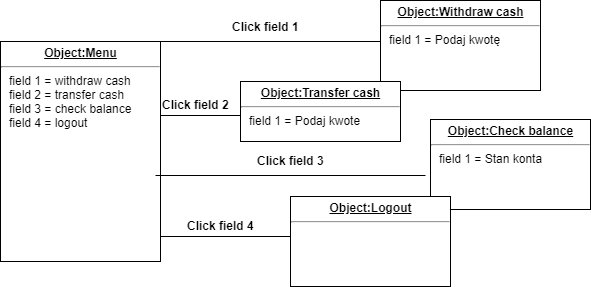

The diagram above was exported from draw.io. Its source (the exported page's mxGraphModel, read from the mxfile embedded in the PNG):
<mxGraphModel dx="1024" dy="387" grid="1" gridSize="10" guides="1" tooltips="1" connect="1" arrows="1" fold="1" page="1" pageScale="1" pageWidth="827" pageHeight="1169" math="0" shadow="0">
  <root>
    <mxCell id="0" />
    <mxCell id="1" parent="0" />
    <mxCell id="g5cYFcw3nEuJaSypck8d-1" value="&lt;p style=&quot;margin: 0px ; margin-top: 4px ; text-align: center ; text-decoration: underline&quot;&gt;&lt;b&gt;Object:Menu&lt;/b&gt;&lt;/p&gt;&lt;hr&gt;&lt;p style=&quot;margin: 0px ; margin-left: 8px&quot;&gt;field 1 = withdraw cash&lt;br&gt;field 2 = transfer cash&lt;br&gt;field 3 = check balance&lt;/p&gt;&lt;p style=&quot;margin: 0px ; margin-left: 8px&quot;&gt;field 4 = logout&lt;/p&gt;" style="verticalAlign=top;align=left;overflow=fill;fontSize=12;fontFamily=Helvetica;html=1;" vertex="1" parent="1">
      <mxGeometry x="60" y="560" width="160" height="220" as="geometry" />
    </mxCell>
    <mxCell id="g5cYFcw3nEuJaSypck8d-2" value="" style="line;strokeWidth=1;fillColor=none;align=left;verticalAlign=middle;spacingTop=-1;spacingLeft=3;spacingRight=3;rotatable=0;labelPosition=right;points=[];portConstraint=eastwest;" vertex="1" parent="1">
      <mxGeometry x="220" y="556" width="220" height="8" as="geometry" />
    </mxCell>
    <mxCell id="g5cYFcw3nEuJaSypck8d-3" value="&lt;p style=&quot;margin: 0px ; margin-top: 4px ; text-align: center ; text-decoration: underline&quot;&gt;&lt;b&gt;Object:Withdraw cash&lt;/b&gt;&lt;/p&gt;&lt;hr&gt;&lt;p style=&quot;margin: 0px ; margin-left: 8px&quot;&gt;field 1 = Podaj kwotę&amp;nbsp;&lt;br&gt;&lt;br&gt;&lt;/p&gt;" style="verticalAlign=top;align=left;overflow=fill;fontSize=12;fontFamily=Helvetica;html=1;" vertex="1" parent="1">
      <mxGeometry x="440" y="519" width="160" height="90" as="geometry" />
    </mxCell>
    <mxCell id="g5cYFcw3nEuJaSypck8d-4" value="&lt;b&gt;Click field 1&lt;/b&gt;" style="text;html=1;resizable=0;points=[];autosize=1;align=left;verticalAlign=top;spacingTop=-4;" vertex="1" parent="1">
      <mxGeometry x="290" y="536" width="80" height="20" as="geometry" />
    </mxCell>
    <mxCell id="g5cYFcw3nEuJaSypck8d-5" value="" style="line;strokeWidth=1;fillColor=none;align=left;verticalAlign=middle;spacingTop=-1;spacingLeft=3;spacingRight=3;rotatable=0;labelPosition=right;points=[];portConstraint=eastwest;" vertex="1" parent="1">
      <mxGeometry x="220" y="630" width="80" height="8" as="geometry" />
    </mxCell>
    <mxCell id="g5cYFcw3nEuJaSypck8d-6" value="&lt;p style=&quot;margin: 0px ; margin-top: 4px ; text-align: center ; text-decoration: underline&quot;&gt;&lt;b&gt;Object:Transfer cash&lt;/b&gt;&lt;/p&gt;&lt;hr&gt;&lt;p style=&quot;margin: 0px ; margin-left: 8px&quot;&gt;field 1 = Podaj kwote&lt;/p&gt;" style="verticalAlign=top;align=left;overflow=fill;fontSize=12;fontFamily=Helvetica;html=1;" vertex="1" parent="1">
      <mxGeometry x="300" y="600" width="160" height="60" as="geometry" />
    </mxCell>
    <mxCell id="g5cYFcw3nEuJaSypck8d-7" value="" style="line;strokeWidth=1;fillColor=none;align=left;verticalAlign=middle;spacingTop=-1;spacingLeft=3;spacingRight=3;rotatable=0;labelPosition=right;points=[];portConstraint=eastwest;" vertex="1" parent="1">
      <mxGeometry x="215" y="690" width="270" height="8" as="geometry" />
    </mxCell>
    <mxCell id="g5cYFcw3nEuJaSypck8d-8" value="&lt;p style=&quot;margin: 0px ; margin-top: 4px ; text-align: center ; text-decoration: underline&quot;&gt;&lt;b&gt;Object:Check balance&lt;/b&gt;&lt;/p&gt;&lt;hr&gt;&lt;p style=&quot;margin: 0px ; margin-left: 8px&quot;&gt;field 1 = Stan konta&lt;br&gt;&lt;/p&gt;&lt;p style=&quot;margin: 0px ; margin-left: 8px&quot;&gt;&lt;br&gt;&lt;/p&gt;&lt;p style=&quot;margin: 0px ; margin-left: 8px&quot;&gt;&lt;br&gt;&lt;/p&gt;" style="verticalAlign=top;align=left;overflow=fill;fontSize=12;fontFamily=Helvetica;html=1;" vertex="1" parent="1">
      <mxGeometry x="490" y="638" width="160" height="90" as="geometry" />
    </mxCell>
    <mxCell id="g5cYFcw3nEuJaSypck8d-9" value="" style="line;strokeWidth=1;fillColor=none;align=left;verticalAlign=middle;spacingTop=-1;spacingLeft=3;spacingRight=3;rotatable=0;labelPosition=right;points=[];portConstraint=eastwest;" vertex="1" parent="1">
      <mxGeometry x="220" y="750" width="130" height="10" as="geometry" />
    </mxCell>
    <mxCell id="g5cYFcw3nEuJaSypck8d-10" value="&lt;b&gt;Click field 2&lt;/b&gt;" style="text;html=1;resizable=0;points=[];autosize=1;align=left;verticalAlign=top;spacingTop=-4;" vertex="1" parent="1">
      <mxGeometry x="220" y="614" width="80" height="20" as="geometry" />
    </mxCell>
    <mxCell id="g5cYFcw3nEuJaSypck8d-11" value="&lt;b&gt;Click field 3&lt;/b&gt;" style="text;html=1;resizable=0;points=[];autosize=1;align=left;verticalAlign=top;spacingTop=-4;" vertex="1" parent="1">
      <mxGeometry x="315" y="670" width="80" height="20" as="geometry" />
    </mxCell>
    <mxCell id="g5cYFcw3nEuJaSypck8d-12" value="&lt;b&gt;Click field 4&lt;/b&gt;" style="text;html=1;resizable=0;points=[];autosize=1;align=left;verticalAlign=top;spacingTop=-4;" vertex="1" parent="1">
      <mxGeometry x="245" y="735" width="80" height="20" as="geometry" />
    </mxCell>
    <mxCell id="g5cYFcw3nEuJaSypck8d-13" value="&lt;p style=&quot;margin: 0px ; margin-top: 4px ; text-align: center ; text-decoration: underline&quot;&gt;&lt;b&gt;Object:Logout&lt;/b&gt;&lt;/p&gt;&lt;hr&gt;&lt;p style=&quot;margin: 0px ; margin-left: 8px&quot;&gt;&lt;br&gt;&lt;/p&gt;" style="verticalAlign=top;align=left;overflow=fill;fontSize=12;fontFamily=Helvetica;html=1;" vertex="1" parent="1">
      <mxGeometry x="350" y="715" width="160" height="90" as="geometry" />
    </mxCell>
  </root>
</mxGraphModel>